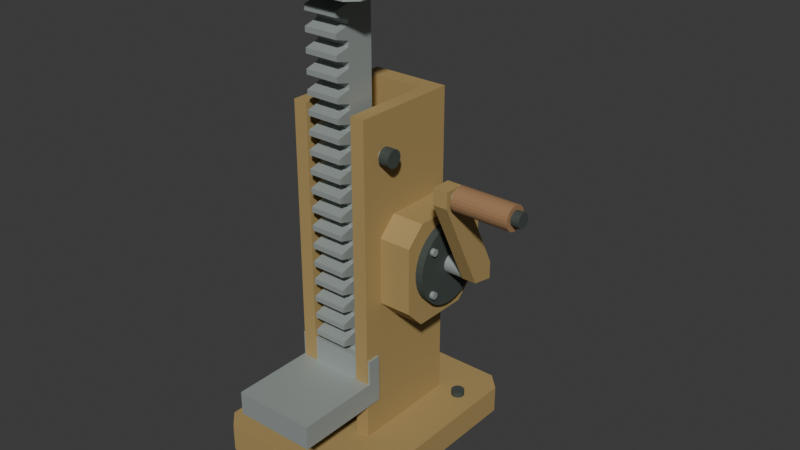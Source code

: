 # Source: source.blend  (saved by Blender 4.3.34; exported with 4.5.12 LTS)
import bpy
from mathutils import Matrix  # noqa: F401  (used for matrix-valued properties, if any)

bpy.ops.wm.read_factory_settings(use_empty=True)
scene = bpy.context.scene
scene.name = 'Scene'

# ---- collections
col_collection = bpy.data.collections.new('Collection'); scene.collection.children.link(col_collection)

# ---- materials (node trees are filled in below, after node groups)
mat_muteddeepochrewholehousing = bpy.data.materials.new('MutedDeepOchreWholeHousing')
mat_muteddeepochrewholehousing.diffuse_color = (0.43, 0.3, 0.115, 1.0)
mat_dullsteelwholeracktoeheadandspindle = bpy.data.materials.new('DullSteelWholeRackToeHeadAndSpindle')
mat_dullsteelwholeracktoeheadandspindle.diffuse_color = (0.43, 0.48, 0.46, 1.0)
mat_darkgearcasecapsandpinends = bpy.data.materials.new('DarkGearcaseCapsAndPinEnds')
mat_darkgearcasecapsandpinends.diffuse_color = (0.055, 0.07, 0.062, 1.0)
mat_quietwarmfullcrankgrip = bpy.data.materials.new('QuietWarmFullCrankGrip')
mat_quietwarmfullcrankgrip.diffuse_color = (0.34, 0.19, 0.09, 1.0)

# ---- material node trees
mat_muteddeepochrewholehousing.use_nodes = True; mat_muteddeepochrewholehousing.node_tree.nodes.clear()
_N = mat_muteddeepochrewholehousing.node_tree.nodes; _L = mat_muteddeepochrewholehousing.node_tree.links
n0 = _N.new('ShaderNodeBsdfPrincipled'); n0.name = 'Principled BSDF'; n0.location = (10, 300)
n0.inputs[0].default_value = (0.43, 0.3, 0.115, 1.0)
n0.inputs[1].default_value = 0.1
n0.inputs[2].default_value = 0.79
n1 = _N.new('ShaderNodeOutputMaterial'); n1.name = 'Material Output'; n1.location = (300, 300)
_L.new(n0.outputs[0], n1.inputs[0])
n1.is_active_output = True
mat_dullsteelwholeracktoeheadandspindle.use_nodes = True; mat_dullsteelwholeracktoeheadandspindle.node_tree.nodes.clear()
_N = mat_dullsteelwholeracktoeheadandspindle.node_tree.nodes; _L = mat_dullsteelwholeracktoeheadandspindle.node_tree.links
n0 = _N.new('ShaderNodeBsdfPrincipled'); n0.name = 'Principled BSDF'; n0.location = (10, 300)
n0.inputs[0].default_value = (0.43, 0.48, 0.46, 1.0)
n0.inputs[1].default_value = 0.43
n0.inputs[2].default_value = 0.58
n1 = _N.new('ShaderNodeOutputMaterial'); n1.name = 'Material Output'; n1.location = (300, 300)
_L.new(n0.outputs[0], n1.inputs[0])
n1.is_active_output = True
mat_darkgearcasecapsandpinends.use_nodes = True; mat_darkgearcasecapsandpinends.node_tree.nodes.clear()
_N = mat_darkgearcasecapsandpinends.node_tree.nodes; _L = mat_darkgearcasecapsandpinends.node_tree.links
n0 = _N.new('ShaderNodeBsdfPrincipled'); n0.name = 'Principled BSDF'; n0.location = (10, 300)
n0.inputs[0].default_value = (0.055, 0.07, 0.062, 1.0)
n0.inputs[1].default_value = 0.12
n0.inputs[2].default_value = 0.86
n1 = _N.new('ShaderNodeOutputMaterial'); n1.name = 'Material Output'; n1.location = (300, 300)
_L.new(n0.outputs[0], n1.inputs[0])
n1.is_active_output = True
mat_quietwarmfullcrankgrip.use_nodes = True; mat_quietwarmfullcrankgrip.node_tree.nodes.clear()
_N = mat_quietwarmfullcrankgrip.node_tree.nodes; _L = mat_quietwarmfullcrankgrip.node_tree.links
n0 = _N.new('ShaderNodeBsdfPrincipled'); n0.name = 'Principled BSDF'; n0.location = (10, 300)
n0.inputs[0].default_value = (0.34, 0.19, 0.09, 1.0)
n0.inputs[2].default_value = 0.88
n1 = _N.new('ShaderNodeOutputMaterial'); n1.name = 'Material Output'; n1.location = (300, 300)
_L.new(n0.outputs[0], n1.inputs[0])
n1.is_active_output = True

# ---- world
world_world = bpy.data.worlds.new('World'); scene.world = world_world
world_world.use_nodes = True; world_world.node_tree.nodes.clear()
_N = world_world.node_tree.nodes; _L = world_world.node_tree.links
n0 = _N.new('ShaderNodeOutputWorld'); n0.name = 'World Output'; n0.location = (300, 300)
n1 = _N.new('ShaderNodeBackground'); n1.name = 'Background'; n1.location = (10, 300)
n1.inputs[0].default_value = (0.05088, 0.05088, 0.05088, 1.0)
_L.new(n1.outputs[0], n0.inputs[0])
n0.is_active_output = True
world_world.color = (0.05088, 0.05088, 0.05088)
world_world.sun_shadow_jitter_overblur = 0.0

# ---- meshes
me_wholeclippedcornergroundsole = bpy.data.meshes.new('WholeClippedCornerGroundSole')
me_wholeclippedcornergroundsole.from_pydata([(-0.2645, -0.183, 0.0), (-0.2345, -0.213, 0.0), (0.0455, -0.213, 0.0), (0.0755, -0.183, 0.0), (0.0755, 0.207, 0.0), (0.0455, 0.237, 0.0), (-0.2345, 0.237, 0.0), (-0.2645, 0.207, 0.0), (-0.2645, -0.183, 0.055), (-0.2345, -0.213, 0.055), (0.0455, -0.213, 0.055), (0.0755, -0.183, 0.055), (0.0755, 0.207, 0.055), (0.0455, 0.237, 0.055), (-0.2345, 0.237, 0.055), (-0.2645, 0.207, 0.055)], [], [(1, 0, 7), (15, 8, 9), (2, 1, 7), (15, 9, 10), (3, 2, 7), (15, 10, 11), (4, 3, 7), (15, 11, 12), (5, 4, 7), (15, 12, 13), (7, 6, 5), (13, 14, 15), (0, 1, 9, 8), (1, 2, 10, 9), (2, 3, 11, 10), (3, 4, 12, 11), (4, 5, 13, 12), (5, 6, 14, 13), (6, 7, 15, 14), (7, 0, 8, 15)])
me_wholeclippedcornergroundsole.materials.append(mat_muteddeepochrewholehousing)
me_wholeclippedcornergroundsole.materials.append(mat_dullsteelwholeracktoeheadandspindle)
me_wholeclippedcornergroundsole.materials.append(mat_darkgearcasecapsandpinends)
me_wholeclippedcornergroundsole.materials.append(mat_quietwarmfullcrankgrip)
me_wholeclippedcornergroundsole.update()
me_wholetallfrontopenguidehousing = bpy.data.meshes.new('WholeTallFrontOpenGuideHousing')
me_wholetallfrontopenguidehousing.from_pydata([(-0.1445, -0.073, 0.045), (-0.1445, 0.107, 0.045), (-0.0445, 0.107, 0.045), (-0.0445, -0.073, 0.045), (-0.0165, -0.073, 0.045), (-0.0165, 0.142, 0.045), (-0.1725, 0.142, 0.045), (-0.1725, -0.073, 0.045), (-0.1445, -0.073, 0.69), (-0.1445, 0.107, 0.69), (-0.0445, 0.107, 0.69), (-0.0445, -0.073, 0.69), (-0.0165, -0.073, 0.69), (-0.0165, 0.142, 0.69), (-0.1725, 0.142, 0.69), (-0.1725, -0.073, 0.69)], [], [(1, 0, 7), (15, 8, 9), (4, 3, 2), (10, 11, 12), (5, 4, 2), (10, 12, 13), (5, 2, 1), (9, 10, 13), (6, 5, 1), (9, 13, 14), (7, 6, 1), (9, 14, 15), (0, 1, 9, 8), (1, 2, 10, 9), (2, 3, 11, 10), (3, 4, 12, 11), (4, 5, 13, 12), (5, 6, 14, 13), (6, 7, 15, 14), (7, 0, 8, 15)])
me_wholetallfrontopenguidehousing.materials.append(mat_muteddeepochrewholehousing)
me_wholetallfrontopenguidehousing.materials.append(mat_dullsteelwholeracktoeheadandspindle)
me_wholetallfrontopenguidehousing.materials.append(mat_darkgearcasecapsandpinends)
me_wholetallfrontopenguidehousing.materials.append(mat_quietwarmfullcrankgrip)
me_wholetallfrontopenguidehousing.update()
me_wholeeighteentoothuprightrack = bpy.data.meshes.new('WholeEighteenToothUprightRack')
me_wholeeighteentoothuprightrack.from_pydata([(-0.1285, -0.001, 0.145), (-0.1285, -0.001, 0.91), (-0.1285, -0.056, 0.91), (-0.1285, -0.056, 0.877), (-0.1285, -0.056, 0.872), (-0.1285, -0.085, 0.864), (-0.1285, -0.085, 0.854), (-0.1285, -0.056, 0.846), (-0.1285, -0.056, 0.841), (-0.1285, -0.056, 0.836), (-0.1285, -0.085, 0.828), (-0.1285, -0.085, 0.818), (-0.1285, -0.056, 0.81), (-0.1285, -0.056, 0.805), (-0.1285, -0.056, 0.8), (-0.1285, -0.085, 0.792), (-0.1285, -0.085, 0.782), (-0.1285, -0.056, 0.774), (-0.1285, -0.056, 0.769), (-0.1285, -0.056, 0.764), (-0.1285, -0.085, 0.756), (-0.1285, -0.085, 0.746), (-0.1285, -0.056, 0.738), (-0.1285, -0.056, 0.733), (-0.1285, -0.056, 0.728), (-0.1285, -0.085, 0.72), (-0.1285, -0.085, 0.71), (-0.1285, -0.056, 0.702), (-0.1285, -0.056, 0.697), (-0.1285, -0.056, 0.692), (-0.1285, -0.085, 0.684), (-0.1285, -0.085, 0.674), (-0.1285, -0.056, 0.666), (-0.1285, -0.056, 0.661), (-0.1285, -0.056, 0.656), (-0.1285, -0.085, 0.648), (-0.1285, -0.085, 0.638), (-0.1285, -0.056, 0.63), (-0.1285, -0.056, 0.625), (-0.1285, -0.056, 0.62), (-0.1285, -0.085, 0.612), (-0.1285, -0.085, 0.602), (-0.1285, -0.056, 0.594), (-0.1285, -0.056, 0.589), (-0.1285, -0.056, 0.584), (-0.1285, -0.085, 0.576), (-0.1285, -0.085, 0.566), (-0.1285, -0.056, 0.558), (-0.1285, -0.056, 0.553), (-0.1285, -0.056, 0.548), (-0.1285, -0.085, 0.54), (-0.1285, -0.085, 0.53), (-0.1285, -0.056, 0.522), (-0.1285, -0.056, 0.517), (-0.1285, -0.056, 0.512), (-0.1285, -0.085, 0.504), (-0.1285, -0.085, 0.494), (-0.1285, -0.056, 0.486), (-0.1285, -0.056, 0.481), (-0.1285, -0.056, 0.476), (-0.1285, -0.085, 0.468), (-0.1285, -0.085, 0.458), (-0.1285, -0.056, 0.45), (-0.1285, -0.056, 0.445), (-0.1285, -0.056, 0.44), (-0.1285, -0.085, 0.432), (-0.1285, -0.085, 0.422), (-0.1285, -0.056, 0.414), (-0.1285, -0.056, 0.409), (-0.1285, -0.056, 0.404), (-0.1285, -0.085, 0.396), (-0.1285, -0.085, 0.386), (-0.1285, -0.056, 0.378), (-0.1285, -0.056, 0.373), (-0.1285, -0.056, 0.368), (-0.1285, -0.085, 0.36), (-0.1285, -0.085, 0.35), (-0.1285, -0.056, 0.342), (-0.1285, -0.056, 0.337), (-0.1285, -0.056, 0.332), (-0.1285, -0.085, 0.324), (-0.1285, -0.085, 0.314), (-0.1285, -0.056, 0.306), (-0.1285, -0.056, 0.301), (-0.1285, -0.056, 0.296), (-0.1285, -0.085, 0.288), (-0.1285, -0.085, 0.278), (-0.1285, -0.056, 0.27), (-0.1285, -0.056, 0.265), (-0.1285, -0.056, 0.26), (-0.1285, -0.085, 0.252), (-0.1285, -0.085, 0.242), (-0.1285, -0.056, 0.234), (-0.1285, -0.056, 0.229), (-0.1285, -0.056, 0.145), (-0.0605, -0.001, 0.145), (-0.0605, -0.001, 0.91), (-0.0605, -0.056, 0.91), (-0.0605, -0.056, 0.877), (-0.0605, -0.056, 0.872), (-0.0605, -0.085, 0.864), (-0.0605, -0.085, 0.854), (-0.0605, -0.056, 0.846), (-0.0605, -0.056, 0.841), (-0.0605, -0.056, 0.836), (-0.0605, -0.085, 0.828), (-0.0605, -0.085, 0.818), (-0.0605, -0.056, 0.81), (-0.0605, -0.056, 0.805), (-0.0605, -0.056, 0.8), (-0.0605, -0.085, 0.792), (-0.0605, -0.085, 0.782), (-0.0605, -0.056, 0.774), (-0.0605, -0.056, 0.769), (-0.0605, -0.056, 0.764), (-0.0605, -0.085, 0.756), (-0.0605, -0.085, 0.746), (-0.0605, -0.056, 0.738), (-0.0605, -0.056, 0.733), (-0.0605, -0.056, 0.728), (-0.0605, -0.085, 0.72), (-0.0605, -0.085, 0.71), (-0.0605, -0.056, 0.702), (-0.0605, -0.056, 0.697), (-0.0605, -0.056, 0.692), (-0.0605, -0.085, 0.684), (-0.0605, -0.085, 0.674), (-0.0605, -0.056, 0.666), (-0.0605, -0.056, 0.661), (-0.0605, -0.056, 0.656), (-0.0605, -0.085, 0.648), (-0.0605, -0.085, 0.638), (-0.0605, -0.056, 0.63), (-0.0605, -0.056, 0.625), (-0.0605, -0.056, 0.62), (-0.0605, -0.085, 0.612), (-0.0605, -0.085, 0.602), (-0.0605, -0.056, 0.594), (-0.0605, -0.056, 0.589), (-0.0605, -0.056, 0.584), (-0.0605, -0.085, 0.576), (-0.0605, -0.085, 0.566), (-0.0605, -0.056, 0.558), (-0.0605, -0.056, 0.553), (-0.0605, -0.056, 0.548), (-0.0605, -0.085, 0.54), (-0.0605, -0.085, 0.53), (-0.0605, -0.056, 0.522), (-0.0605, -0.056, 0.517), (-0.0605, -0.056, 0.512), (-0.0605, -0.085, 0.504), (-0.0605, -0.085, 0.494), (-0.0605, -0.056, 0.486), (-0.0605, -0.056, 0.481), (-0.0605, -0.056, 0.476), (-0.0605, -0.085, 0.468), (-0.0605, -0.085, 0.458), (-0.0605, -0.056, 0.45), (-0.0605, -0.056, 0.445), (-0.0605, -0.056, 0.44), (-0.0605, -0.085, 0.432), (-0.0605, -0.085, 0.422), (-0.0605, -0.056, 0.414), (-0.0605, -0.056, 0.409), (-0.0605, -0.056, 0.404), (-0.0605, -0.085, 0.396), (-0.0605, -0.085, 0.386), (-0.0605, -0.056, 0.378), (-0.0605, -0.056, 0.373), (-0.0605, -0.056, 0.368), (-0.0605, -0.085, 0.36), (-0.0605, -0.085, 0.35), (-0.0605, -0.056, 0.342), (-0.0605, -0.056, 0.337), (-0.0605, -0.056, 0.332), (-0.0605, -0.085, 0.324), (-0.0605, -0.085, 0.314), (-0.0605, -0.056, 0.306), (-0.0605, -0.056, 0.301), (-0.0605, -0.056, 0.296), (-0.0605, -0.085, 0.288), (-0.0605, -0.085, 0.278), (-0.0605, -0.056, 0.27), (-0.0605, -0.056, 0.265), (-0.0605, -0.056, 0.26), (-0.0605, -0.085, 0.252), (-0.0605, -0.085, 0.242), (-0.0605, -0.056, 0.234), (-0.0605, -0.056, 0.229), (-0.0605, -0.056, 0.145)], [], [(1, 0, 94), (189, 95, 96), (3, 2, 1), (96, 97, 98), (4, 3, 1), (96, 98, 99), (6, 5, 4), (99, 100, 101), (7, 6, 4), (99, 101, 102), (7, 4, 1), (96, 99, 102), (8, 7, 1), (96, 102, 103), (9, 8, 1), (96, 103, 104), (11, 10, 9), (104, 105, 106), (12, 11, 9), (104, 106, 107), (12, 9, 1), (96, 104, 107), (13, 12, 1), (96, 107, 108), (14, 13, 1), (96, 108, 109), (16, 15, 14), (109, 110, 111), (17, 16, 14), (109, 111, 112), (17, 14, 1), (96, 109, 112), (18, 17, 1), (96, 112, 113), (19, 18, 1), (96, 113, 114), (21, 20, 19), (114, 115, 116), (22, 21, 19), (114, 116, 117), (22, 19, 1), (96, 114, 117), (23, 22, 1), (96, 117, 118), (24, 23, 1), (96, 118, 119), (26, 25, 24), (119, 120, 121), (27, 26, 24), (119, 121, 122), (27, 24, 1), (96, 119, 122), (28, 27, 1), (96, 122, 123), (29, 28, 1), (96, 123, 124), (31, 30, 29), (124, 125, 126), (32, 31, 29), (124, 126, 127), (32, 29, 1), (96, 124, 127), (33, 32, 1), (96, 127, 128), (34, 33, 1), (96, 128, 129), (36, 35, 34), (129, 130, 131), (37, 36, 34), (129, 131, 132), (37, 34, 1), (96, 129, 132), (38, 37, 1), (96, 132, 133), (39, 38, 1), (96, 133, 134), (41, 40, 39), (134, 135, 136), (42, 41, 39), (134, 136, 137), (42, 39, 1), (96, 134, 137), (43, 42, 1), (96, 137, 138), (44, 43, 1), (96, 138, 139), (46, 45, 44), (139, 140, 141), (47, 46, 44), (139, 141, 142), (47, 44, 1), (96, 139, 142), (48, 47, 1), (96, 142, 143), (49, 48, 1), (96, 143, 144), (51, 50, 49), (144, 145, 146), (52, 51, 49), (144, 146, 147), (52, 49, 1), (96, 144, 147), (53, 52, 1), (96, 147, 148), (54, 53, 1), (96, 148, 149), (56, 55, 54), (149, 150, 151), (57, 56, 54), (149, 151, 152), (57, 54, 1), (96, 149, 152), (58, 57, 1), (96, 152, 153), (59, 58, 1), (96, 153, 154), (61, 60, 59), (154, 155, 156), (62, 61, 59), (154, 156, 157), (62, 59, 1), (96, 154, 157), (63, 62, 1), (96, 157, 158), (64, 63, 1), (96, 158, 159), (66, 65, 64), (159, 160, 161), (67, 66, 64), (159, 161, 162), (67, 64, 1), (96, 159, 162), (68, 67, 1), (96, 162, 163), (69, 68, 1), (96, 163, 164), (71, 70, 69), (164, 165, 166), (72, 71, 69), (164, 166, 167), (72, 69, 1), (96, 164, 167), (73, 72, 1), (96, 167, 168), (74, 73, 1), (96, 168, 169), (76, 75, 74), (169, 170, 171), (77, 76, 74), (169, 171, 172), (77, 74, 1), (96, 169, 172), (78, 77, 1), (96, 172, 173), (79, 78, 1), (96, 173, 174), (81, 80, 79), (174, 175, 176), (82, 81, 79), (174, 176, 177), (82, 79, 1), (96, 174, 177), (83, 82, 1), (96, 177, 178), (84, 83, 1), (96, 178, 179), (86, 85, 84), (179, 180, 181), (87, 86, 84), (179, 181, 182), (87, 84, 1), (96, 179, 182), (88, 87, 1), (96, 182, 183), (89, 88, 1), (96, 183, 184), (91, 90, 89), (184, 185, 186), (92, 91, 89), (184, 186, 187), (92, 89, 1), (96, 184, 187), (93, 92, 1), (96, 187, 188), (94, 93, 1), (96, 188, 189), (0, 1, 96, 95), (1, 2, 97, 96), (2, 3, 98, 97), (3, 4, 99, 98), (4, 5, 100, 99), (5, 6, 101, 100), (6, 7, 102, 101), (7, 8, 103, 102), (8, 9, 104, 103), (9, 10, 105, 104), (10, 11, 106, 105), (11, 12, 107, 106), (12, 13, 108, 107), (13, 14, 109, 108), (14, 15, 110, 109), (15, 16, 111, 110), (16, 17, 112, 111), (17, 18, 113, 112), (18, 19, 114, 113), (19, 20, 115, 114), (20, 21, 116, 115), (21, 22, 117, 116), (22, 23, 118, 117), (23, 24, 119, 118), (24, 25, 120, 119), (25, 26, 121, 120), (26, 27, 122, 121), (27, 28, 123, 122), (28, 29, 124, 123), (29, 30, 125, 124), (30, 31, 126, 125), (31, 32, 127, 126), (32, 33, 128, 127), (33, 34, 129, 128), (34, 35, 130, 129), (35, 36, 131, 130), (36, 37, 132, 131), (37, 38, 133, 132), (38, 39, 134, 133), (39, 40, 135, 134), (40, 41, 136, 135), (41, 42, 137, 136), (42, 43, 138, 137), (43, 44, 139, 138), (44, 45, 140, 139), (45, 46, 141, 140), (46, 47, 142, 141), (47, 48, 143, 142), (48, 49, 144, 143), (49, 50, 145, 144), (50, 51, 146, 145), (51, 52, 147, 146), (52, 53, 148, 147), (53, 54, 149, 148), (54, 55, 150, 149), (55, 56, 151, 150), (56, 57, 152, 151), (57, 58, 153, 152), (58, 59, 154, 153), (59, 60, 155, 154), (60, 61, 156, 155), (61, 62, 157, 156), (62, 63, 158, 157), (63, 64, 159, 158), (64, 65, 160, 159), (65, 66, 161, 160), (66, 67, 162, 161), (67, 68, 163, 162), (68, 69, 164, 163), (69, 70, 165, 164), (70, 71, 166, 165), (71, 72, 167, 166), (72, 73, 168, 167), (73, 74, 169, 168), (74, 75, 170, 169), (75, 76, 171, 170), (76, 77, 172, 171), (77, 78, 173, 172), (78, 79, 174, 173), (79, 80, 175, 174), (80, 81, 176, 175), (81, 82, 177, 176), (82, 83, 178, 177), (83, 84, 179, 178), (84, 85, 180, 179), (85, 86, 181, 180), (86, 87, 182, 181), (87, 88, 183, 182), (88, 89, 184, 183), (89, 90, 185, 184), (90, 91, 186, 185), (91, 92, 187, 186), (92, 93, 188, 187), (93, 94, 189, 188), (94, 0, 95, 189)])
me_wholeeighteentoothuprightrack.polygons.foreach_set('material_index', [1, 1, 1, 1, 1, 1, 1, 1, 1, 1, 1, 1, 1, 1, 1, 1, 1, 1, 1, 1, 1, 1, 1, 1, 1, 1, 1, 1, 1, 1, 1, 1, 1, 1, 1, 1, 1, 1, 1, 1, 1, 1, 1, 1, 1, 1, 1, 1, 1, 1, 1, 1, 1, 1, 1, 1, 1, 1, 1, 1, 1, 1, 1, 1, 1, 1, 1, 1, 1, 1, 1, 1, 1, 1, 1, 1, 1, 1, 1, 1, 1, 1, 1, 1, 1, 1, 1, 1, 1, 1, 1, 1, 1, 1, 1, 1, 1, 1, 1, 1, 1, 1, 1, 1, 1, 1, 1, 1, 1, 1, 1, 1, 1, 1, 1, 1, 1, 1, 1, 1, 1, 1, 1, 1, 1, 1, 1, 1, 1, 1, 1, 1, 1, 1, 1, 1, 1, 1, 1, 1, 1, 1, 1, 1, 1, 1, 1, 1, 1, 1, 1, 1, 1, 1, 1, 1, 1, 1, 1, 1, 1, 1, 1, 1, 1, 1, 1, 1, 1, 1, 1, 1, 1, 1, 1, 1, 1, 1, 1, 1, 1, 1, 1, 1, 1, 1, 1, 1, 1, 1, 1, 1, 1, 1, 1, 1, 1, 1, 1, 1, 1, 1, 1, 1, 1, 1, 1, 1, 1, 1, 1, 1, 1, 1, 1, 1, 1, 1, 1, 1, 1, 1, 1, 1, 1, 1, 1, 1, 1, 1, 1, 1, 1, 1, 1, 1, 1, 1, 1, 1, 1, 1, 1, 1, 1, 1, 1, 1, 1, 1, 1, 1, 1, 1, 1, 1, 1, 1, 1, 1, 1, 1, 1, 1, 1, 1, 1, 1, 1, 1, 1, 1, 1, 1, 1, 1, 1, 1, 1, 1, 1])
me_wholeeighteentoothuprightrack.materials.append(mat_muteddeepochrewholehousing)
me_wholeeighteentoothuprightrack.materials.append(mat_dullsteelwholeracktoeheadandspindle)
me_wholeeighteentoothuprightrack.materials.append(mat_darkgearcasecapsandpinends)
me_wholeeighteentoothuprightrack.materials.append(mat_quietwarmfullcrankgrip)
me_wholeeighteentoothuprightrack.update()
me_wholelowtoeandcontinuousrisingheel = bpy.data.meshes.new('WholeLowToeAndContinuousRisingHeel')
me_wholelowtoeandcontinuousrisingheel.from_pydata([(-0.1765, -0.237, 0.126), (-0.1765, -0.045, 0.126), (-0.1765, -0.045, 0.222), (-0.1765, -0.071, 0.222), (-0.1765, -0.071, 0.173), (-0.1765, -0.237, 0.173), (-0.0125, -0.237, 0.126), (-0.0125, -0.045, 0.126), (-0.0125, -0.045, 0.222), (-0.0125, -0.071, 0.222), (-0.0125, -0.071, 0.173), (-0.0125, -0.237, 0.173)], [], [(1, 0, 5), (11, 6, 7), (3, 2, 1), (7, 8, 9), (4, 3, 1), (7, 9, 10), (5, 4, 1), (7, 10, 11), (0, 1, 7, 6), (1, 2, 8, 7), (2, 3, 9, 8), (3, 4, 10, 9), (4, 5, 11, 10), (5, 0, 6, 11)])
me_wholelowtoeandcontinuousrisingheel.polygons.foreach_set('material_index', [1, 1, 1, 1, 1, 1, 1, 1, 1, 1, 1, 1, 1, 1])
me_wholelowtoeandcontinuousrisingheel.materials.append(mat_muteddeepochrewholehousing)
me_wholelowtoeandcontinuousrisingheel.materials.append(mat_dullsteelwholeracktoeheadandspindle)
me_wholelowtoeandcontinuousrisingheel.materials.append(mat_darkgearcasecapsandpinends)
me_wholelowtoeandcontinuousrisingheel.materials.append(mat_quietwarmfullcrankgrip)
me_wholelowtoeandcontinuousrisingheel.update()
me_wholebroadupperrackhead = bpy.data.meshes.new('WholeBroadUpperRackHead')
me_wholebroadupperrackhead.from_pydata([(-0.1945, -0.098, 0.895), (-0.1745, -0.118, 0.895), (-0.0145, -0.118, 0.895), (0.0055, -0.098, 0.895), (0.0055, 0.073, 0.895), (-0.0145, 0.093, 0.895), (-0.1745, 0.093, 0.895), (-0.1945, 0.073, 0.895), (-0.1945, -0.098, 0.94), (-0.1745, -0.118, 0.94), (-0.0145, -0.118, 0.94), (0.0055, -0.098, 0.94), (0.0055, 0.073, 0.94), (-0.0145, 0.093, 0.94), (-0.1745, 0.093, 0.94), (-0.1945, 0.073, 0.94)], [], [(1, 0, 7), (15, 8, 9), (2, 1, 7), (15, 9, 10), (3, 2, 7), (15, 10, 11), (4, 3, 7), (15, 11, 12), (5, 4, 7), (15, 12, 13), (7, 6, 5), (13, 14, 15), (0, 1, 9, 8), (1, 2, 10, 9), (2, 3, 11, 10), (3, 4, 12, 11), (4, 5, 13, 12), (5, 6, 14, 13), (6, 7, 15, 14), (7, 0, 8, 15)])
me_wholebroadupperrackhead.polygons.foreach_set('material_index', [1, 1, 1, 1, 1, 1, 1, 1, 1, 1, 1, 1, 1, 1, 1, 1, 1, 1, 1, 1])
me_wholebroadupperrackhead.materials.append(mat_muteddeepochrewholehousing)
me_wholebroadupperrackhead.materials.append(mat_dullsteelwholeracktoeheadandspindle)
me_wholebroadupperrackhead.materials.append(mat_darkgearcasecapsandpinends)
me_wholebroadupperrackhead.materials.append(mat_quietwarmfullcrankgrip)
me_wholebroadupperrackhead.update()
me_wholecompleteheadtoppad = bpy.data.meshes.new('WholeCompleteHeadTopPad')
me_wholecompleteheadtoppad.from_pydata([(-0.1745, -0.098, 0.935), (-0.0145, -0.098, 0.935), (-0.1745, 0.073, 0.935), (-0.0145, 0.073, 0.935), (-0.1745, -0.098, 0.954), (-0.0145, -0.098, 0.954), (-0.1745, 0.073, 0.954), (-0.0145, 0.073, 0.954)], [], [(0, 2, 3, 1), (4, 5, 7, 6), (0, 1, 5, 4), (2, 6, 7, 3), (0, 4, 6, 2), (1, 3, 7, 5)])
me_wholecompleteheadtoppad.polygons.foreach_set('material_index', [2, 2, 2, 2, 2, 2])
me_wholecompleteheadtoppad.materials.append(mat_muteddeepochrewholehousing)
me_wholecompleteheadtoppad.materials.append(mat_dullsteelwholeracktoeheadandspindle)
me_wholecompleteheadtoppad.materials.append(mat_darkgearcasecapsandpinends)
me_wholecompleteheadtoppad.materials.append(mat_quietwarmfullcrankgrip)
me_wholecompleteheadtoppad.update()
me_wholefixedrackretainingpin = bpy.data.meshes.new('WholeFixedRackRetainingPin')
me_wholefixedrackretainingpin.from_pydata([(-0.1875, -0.02659, 0.6051), (-0.1875, -0.02391, 0.606), (-0.1875, -0.02164, 0.6076), (-0.1875, -0.01998, 0.6099), (-0.1875, -0.01911, 0.6126), (-0.1875, -0.01911, 0.6154), (-0.1875, -0.01998, 0.6181), (-0.1875, -0.02164, 0.6204), (-0.1875, -0.02391, 0.622), (-0.1875, -0.02659, 0.6229), (-0.1875, -0.02941, 0.6229), (-0.1875, -0.03209, 0.622), (-0.1875, -0.03436, 0.6204), (-0.1875, -0.03602, 0.6181), (-0.1875, -0.03689, 0.6154), (-0.1875, -0.03689, 0.6126), (-0.1875, -0.03602, 0.6099), (-0.1875, -0.03436, 0.6076), (-0.1875, -0.03209, 0.606), (-0.1875, -0.02941, 0.6051), (-0.0015, -0.02659, 0.6051), (-0.0015, -0.02391, 0.606), (-0.0015, -0.02164, 0.6076), (-0.0015, -0.01998, 0.6099), (-0.0015, -0.01911, 0.6126), (-0.0015, -0.01911, 0.6154), (-0.0015, -0.01998, 0.6181), (-0.0015, -0.02164, 0.6204), (-0.0015, -0.02391, 0.622), (-0.0015, -0.02659, 0.6229), (-0.0015, -0.02941, 0.6229), (-0.0015, -0.03209, 0.622), (-0.0015, -0.03436, 0.6204), (-0.0015, -0.03602, 0.6181), (-0.0015, -0.03689, 0.6154), (-0.0015, -0.03689, 0.6126), (-0.0015, -0.03602, 0.6099), (-0.0015, -0.03436, 0.6076), (-0.0015, -0.03209, 0.606), (-0.0015, -0.02941, 0.6051)], [], [(19, 18, 17, 16, 15, 14, 13, 12, 11, 10, 9, 8, 7, 6, 5, 4, 3, 2, 1, 0), (20, 21, 22, 23, 24, 25, 26, 27, 28, 29, 30, 31, 32, 33, 34, 35, 36, 37, 38, 39), (0, 1, 21, 20), (1, 2, 22, 21), (2, 3, 23, 22), (3, 4, 24, 23), (4, 5, 25, 24), (5, 6, 26, 25), (6, 7, 27, 26), (7, 8, 28, 27), (8, 9, 29, 28), (9, 10, 30, 29), (10, 11, 31, 30), (11, 12, 32, 31), (12, 13, 33, 32), (13, 14, 34, 33), (14, 15, 35, 34), (15, 16, 36, 35), (16, 17, 37, 36), (17, 18, 38, 37), (18, 19, 39, 38), (19, 0, 20, 39)])
me_wholefixedrackretainingpin.polygons.foreach_set('material_index', [1, 1, 1, 1, 1, 1, 1, 1, 1, 1, 1, 1, 1, 1, 1, 1, 1, 1, 1, 1, 1, 1])
me_wholefixedrackretainingpin.materials.append(mat_muteddeepochrewholehousing)
me_wholefixedrackretainingpin.materials.append(mat_dullsteelwholeracktoeheadandspindle)
me_wholefixedrackretainingpin.materials.append(mat_darkgearcasecapsandpinends)
me_wholefixedrackretainingpin.materials.append(mat_quietwarmfullcrankgrip)
me_wholefixedrackretainingpin.update()
me_wholeretainerendcap_1 = bpy.data.meshes.new('WholeRetainerEndCap-1')
me_wholeretainerendcap_1.from_pydata([(-0.1995, -0.02468, 0.5973), (-0.1995, -0.01856, 0.5999), (-0.1995, -0.01387, 0.6046), (-0.1995, -0.01133, 0.6107), (-0.1995, -0.01133, 0.6173), (-0.1995, -0.01387, 0.6234), (-0.1995, -0.01856, 0.6281), (-0.1995, -0.02468, 0.6307), (-0.1995, -0.03132, 0.6307), (-0.1995, -0.03744, 0.6281), (-0.1995, -0.04213, 0.6234), (-0.1995, -0.04467, 0.6173), (-0.1995, -0.04467, 0.6107), (-0.1995, -0.04213, 0.6046), (-0.1995, -0.03744, 0.5999), (-0.1995, -0.03132, 0.5973), (-0.1795, -0.02468, 0.5973), (-0.1795, -0.01856, 0.5999), (-0.1795, -0.01387, 0.6046), (-0.1795, -0.01133, 0.6107), (-0.1795, -0.01133, 0.6173), (-0.1795, -0.01387, 0.6234), (-0.1795, -0.01856, 0.6281), (-0.1795, -0.02468, 0.6307), (-0.1795, -0.03132, 0.6307), (-0.1795, -0.03744, 0.6281), (-0.1795, -0.04213, 0.6234), (-0.1795, -0.04467, 0.6173), (-0.1795, -0.04467, 0.6107), (-0.1795, -0.04213, 0.6046), (-0.1795, -0.03744, 0.5999), (-0.1795, -0.03132, 0.5973)], [], [(15, 14, 13, 12, 11, 10, 9, 8, 7, 6, 5, 4, 3, 2, 1, 0), (16, 17, 18, 19, 20, 21, 22, 23, 24, 25, 26, 27, 28, 29, 30, 31), (0, 1, 17, 16), (1, 2, 18, 17), (2, 3, 19, 18), (3, 4, 20, 19), (4, 5, 21, 20), (5, 6, 22, 21), (6, 7, 23, 22), (7, 8, 24, 23), (8, 9, 25, 24), (9, 10, 26, 25), (10, 11, 27, 26), (11, 12, 28, 27), (12, 13, 29, 28), (13, 14, 30, 29), (14, 15, 31, 30), (15, 0, 16, 31)])
me_wholeretainerendcap_1.polygons.foreach_set('material_index', [2, 2, 2, 2, 2, 2, 2, 2, 2, 2, 2, 2, 2, 2, 2, 2, 2, 2])
me_wholeretainerendcap_1.materials.append(mat_muteddeepochrewholehousing)
me_wholeretainerendcap_1.materials.append(mat_dullsteelwholeracktoeheadandspindle)
me_wholeretainerendcap_1.materials.append(mat_darkgearcasecapsandpinends)
me_wholeretainerendcap_1.materials.append(mat_quietwarmfullcrankgrip)
me_wholeretainerendcap_1.update()
me_wholeretainerendcap1 = bpy.data.meshes.new('WholeRetainerEndCap1')
me_wholeretainerendcap1.from_pydata([(-0.0095, -0.02468, 0.5973), (-0.0095, -0.01856, 0.5999), (-0.0095, -0.01387, 0.6046), (-0.0095, -0.01133, 0.6107), (-0.0095, -0.01133, 0.6173), (-0.0095, -0.01387, 0.6234), (-0.0095, -0.01856, 0.6281), (-0.0095, -0.02468, 0.6307), (-0.0095, -0.03132, 0.6307), (-0.0095, -0.03744, 0.6281), (-0.0095, -0.04213, 0.6234), (-0.0095, -0.04467, 0.6173), (-0.0095, -0.04467, 0.6107), (-0.0095, -0.04213, 0.6046), (-0.0095, -0.03744, 0.5999), (-0.0095, -0.03132, 0.5973), (0.0105, -0.02468, 0.5973), (0.0105, -0.01856, 0.5999), (0.0105, -0.01387, 0.6046), (0.0105, -0.01133, 0.6107), (0.0105, -0.01133, 0.6173), (0.0105, -0.01387, 0.6234), (0.0105, -0.01856, 0.6281), (0.0105, -0.02468, 0.6307), (0.0105, -0.03132, 0.6307), (0.0105, -0.03744, 0.6281), (0.0105, -0.04213, 0.6234), (0.0105, -0.04467, 0.6173), (0.0105, -0.04467, 0.6107), (0.0105, -0.04213, 0.6046), (0.0105, -0.03744, 0.5999), (0.0105, -0.03132, 0.5973)], [], [(15, 14, 13, 12, 11, 10, 9, 8, 7, 6, 5, 4, 3, 2, 1, 0), (16, 17, 18, 19, 20, 21, 22, 23, 24, 25, 26, 27, 28, 29, 30, 31), (0, 1, 17, 16), (1, 2, 18, 17), (2, 3, 19, 18), (3, 4, 20, 19), (4, 5, 21, 20), (5, 6, 22, 21), (6, 7, 23, 22), (7, 8, 24, 23), (8, 9, 25, 24), (9, 10, 26, 25), (10, 11, 27, 26), (11, 12, 28, 27), (12, 13, 29, 28), (13, 14, 30, 29), (14, 15, 31, 30), (15, 0, 16, 31)])
me_wholeretainerendcap1.polygons.foreach_set('material_index', [2, 2, 2, 2, 2, 2, 2, 2, 2, 2, 2, 2, 2, 2, 2, 2, 2, 2])
me_wholeretainerendcap1.materials.append(mat_muteddeepochrewholehousing)
me_wholeretainerendcap1.materials.append(mat_dullsteelwholeracktoeheadandspindle)
me_wholeretainerendcap1.materials.append(mat_darkgearcasecapsandpinends)
me_wholeretainerendcap1.materials.append(mat_quietwarmfullcrankgrip)
me_wholeretainerendcap1.update()
me_wholecompactsidegearbox = bpy.data.meshes.new('WholeCompactSideGearbox')
me_wholecompactsidegearbox.from_pydata([(-0.0305, -0.033, 0.328), (-0.0305, 0.002, 0.292), (-0.0305, 0.112, 0.292), (-0.0305, 0.167, 0.343), (-0.0305, 0.167, 0.457), (-0.0305, 0.12, 0.493), (-0.0305, 0.003, 0.493), (-0.0305, -0.033, 0.458), (0.0475, -0.033, 0.328), (0.0475, 0.002, 0.292), (0.0475, 0.112, 0.292), (0.0475, 0.167, 0.343), (0.0475, 0.167, 0.457), (0.0475, 0.12, 0.493), (0.0475, 0.003, 0.493), (0.0475, -0.033, 0.458)], [], [(1, 0, 7), (15, 8, 9), (2, 1, 7), (15, 9, 10), (3, 2, 7), (15, 10, 11), (4, 3, 7), (15, 11, 12), (5, 4, 7), (15, 12, 13), (7, 6, 5), (13, 14, 15), (0, 1, 9, 8), (1, 2, 10, 9), (2, 3, 11, 10), (3, 4, 12, 11), (4, 5, 13, 12), (5, 6, 14, 13), (6, 7, 15, 14), (7, 0, 8, 15)])
me_wholecompactsidegearbox.materials.append(mat_muteddeepochrewholehousing)
me_wholecompactsidegearbox.materials.append(mat_dullsteelwholeracktoeheadandspindle)
me_wholecompactsidegearbox.materials.append(mat_darkgearcasecapsandpinends)
me_wholecompactsidegearbox.materials.append(mat_quietwarmfullcrankgrip)
me_wholecompactsidegearbox.update()
me_wholefulloutergearcasecover = bpy.data.meshes.new('WholeFullOuterGearcaseCover')
me_wholefulloutergearcasecover.from_pydata([(0.0405, 0.07284, 0.3174), (0.0405, 0.08822, 0.3204), (0.0405, 0.1027, 0.3264), (0.0405, 0.1158, 0.3352), (0.0405, 0.1268, 0.3462), (0.0405, 0.1356, 0.3593), (0.0405, 0.1416, 0.3738), (0.0405, 0.1446, 0.3892), (0.0405, 0.1446, 0.4048), (0.0405, 0.1416, 0.4202), (0.0405, 0.1356, 0.4347), (0.0405, 0.1268, 0.4478), (0.0405, 0.1158, 0.4588), (0.0405, 0.1027, 0.4676), (0.0405, 0.08822, 0.4736), (0.0405, 0.07284, 0.4766), (0.0405, 0.05716, 0.4766), (0.0405, 0.04178, 0.4736), (0.0405, 0.02729, 0.4676), (0.0405, 0.01425, 0.4588), (0.0405, 0.003159, 0.4478), (0.0405, -0.005554, 0.4347), (0.0405, -0.01156, 0.4202), (0.0405, -0.01461, 0.4048), (0.0405, -0.01461, 0.3892), (0.0405, -0.01156, 0.3738), (0.0405, -0.005554, 0.3593), (0.0405, 0.003159, 0.3462), (0.0405, 0.01425, 0.3352), (0.0405, 0.02729, 0.3264), (0.0405, 0.04178, 0.3204), (0.0405, 0.05716, 0.3174), (0.0625, 0.07284, 0.3174), (0.0625, 0.08822, 0.3204), (0.0625, 0.1027, 0.3264), (0.0625, 0.1158, 0.3352), (0.0625, 0.1268, 0.3462), (0.0625, 0.1356, 0.3593), (0.0625, 0.1416, 0.3738), (0.0625, 0.1446, 0.3892), (0.0625, 0.1446, 0.4048), (0.0625, 0.1416, 0.4202), (0.0625, 0.1356, 0.4347), (0.0625, 0.1268, 0.4478), (0.0625, 0.1158, 0.4588), (0.0625, 0.1027, 0.4676), (0.0625, 0.08822, 0.4736), (0.0625, 0.07284, 0.4766), (0.0625, 0.05716, 0.4766), (0.0625, 0.04178, 0.4736), (0.0625, 0.02729, 0.4676), (0.0625, 0.01425, 0.4588), (0.0625, 0.003159, 0.4478), (0.0625, -0.005554, 0.4347), (0.0625, -0.01156, 0.4202), (0.0625, -0.01461, 0.4048), (0.0625, -0.01461, 0.3892), (0.0625, -0.01156, 0.3738), (0.0625, -0.005554, 0.3593), (0.0625, 0.003159, 0.3462), (0.0625, 0.01425, 0.3352), (0.0625, 0.02729, 0.3264), (0.0625, 0.04178, 0.3204), (0.0625, 0.05716, 0.3174)], [], [(31, 30, 29, 28, 27, 26, 25, 24, 23, 22, 21, 20, 19, 18, 17, 16, 15, 14, 13, 12, 11, 10, 9, 8, 7, 6, 5, 4, 3, 2, 1, 0), (32, 33, 34, 35, 36, 37, 38, 39, 40, 41, 42, 43, 44, 45, 46, 47, 48, 49, 50, 51, 52, 53, 54, 55, 56, 57, 58, 59, 60, 61, 62, 63), (0, 1, 33, 32), (1, 2, 34, 33), (2, 3, 35, 34), (3, 4, 36, 35), (4, 5, 37, 36), (5, 6, 38, 37), (6, 7, 39, 38), (7, 8, 40, 39), (8, 9, 41, 40), (9, 10, 42, 41), (10, 11, 43, 42), (11, 12, 44, 43), (12, 13, 45, 44), (13, 14, 46, 45), (14, 15, 47, 46), (15, 16, 48, 47), (16, 17, 49, 48), (17, 18, 50, 49), (18, 19, 51, 50), (19, 20, 52, 51), (20, 21, 53, 52), (21, 22, 54, 53), (22, 23, 55, 54), (23, 24, 56, 55), (24, 25, 57, 56), (25, 26, 58, 57), (26, 27, 59, 58), (27, 28, 60, 59), (28, 29, 61, 60), (29, 30, 62, 61), (30, 31, 63, 62), (31, 0, 32, 63)])
me_wholefulloutergearcasecover.polygons.foreach_set('material_index', [2, 2, 2, 2, 2, 2, 2, 2, 2, 2, 2, 2, 2, 2, 2, 2, 2, 2, 2, 2, 2, 2, 2, 2, 2, 2, 2, 2, 2, 2, 2, 2, 2, 2])
me_wholefulloutergearcasecover.materials.append(mat_muteddeepochrewholehousing)
me_wholefulloutergearcasecover.materials.append(mat_dullsteelwholeracktoeheadandspindle)
me_wholefulloutergearcasecover.materials.append(mat_darkgearcasecapsandpinends)
me_wholefulloutergearcasecover.materials.append(mat_quietwarmfullcrankgrip)
me_wholefulloutergearcasecover.update()
me_wholeshortsupportedcrankspindle = bpy.data.meshes.new('WholeShortSupportedCrankSpindle')
me_wholeshortsupportedcrankspindle.from_pydata([(0.0505, 0.06735, 0.3792), (0.0505, 0.07189, 0.3804), (0.0505, 0.07596, 0.3827), (0.0505, 0.07928, 0.386), (0.0505, 0.08163, 0.3901), (0.0505, 0.08285, 0.3947), (0.0505, 0.08285, 0.3993), (0.0505, 0.08163, 0.4039), (0.0505, 0.07928, 0.408), (0.0505, 0.07596, 0.4113), (0.0505, 0.07189, 0.4136), (0.0505, 0.06735, 0.4148), (0.0505, 0.06265, 0.4148), (0.0505, 0.05811, 0.4136), (0.0505, 0.05404, 0.4113), (0.0505, 0.05072, 0.408), (0.0505, 0.04837, 0.4039), (0.0505, 0.04715, 0.3993), (0.0505, 0.04715, 0.3947), (0.0505, 0.04837, 0.3901), (0.0505, 0.05072, 0.386), (0.0505, 0.05404, 0.3827), (0.0505, 0.05811, 0.3804), (0.0505, 0.06265, 0.3792), (0.1215, 0.06735, 0.3792), (0.1215, 0.07189, 0.3804), (0.1215, 0.07596, 0.3827), (0.1215, 0.07928, 0.386), (0.1215, 0.08163, 0.3901), (0.1215, 0.08285, 0.3947), (0.1215, 0.08285, 0.3993), (0.1215, 0.08163, 0.4039), (0.1215, 0.07928, 0.408), (0.1215, 0.07596, 0.4113), (0.1215, 0.07189, 0.4136), (0.1215, 0.06735, 0.4148), (0.1215, 0.06265, 0.4148), (0.1215, 0.05811, 0.4136), (0.1215, 0.05404, 0.4113), (0.1215, 0.05072, 0.408), (0.1215, 0.04837, 0.4039), (0.1215, 0.04715, 0.3993), (0.1215, 0.04715, 0.3947), (0.1215, 0.04837, 0.3901), (0.1215, 0.05072, 0.386), (0.1215, 0.05404, 0.3827), (0.1215, 0.05811, 0.3804), (0.1215, 0.06265, 0.3792)], [], [(23, 22, 21, 20, 19, 18, 17, 16, 15, 14, 13, 12, 11, 10, 9, 8, 7, 6, 5, 4, 3, 2, 1, 0), (24, 25, 26, 27, 28, 29, 30, 31, 32, 33, 34, 35, 36, 37, 38, 39, 40, 41, 42, 43, 44, 45, 46, 47), (0, 1, 25, 24), (1, 2, 26, 25), (2, 3, 27, 26), (3, 4, 28, 27), (4, 5, 29, 28), (5, 6, 30, 29), (6, 7, 31, 30), (7, 8, 32, 31), (8, 9, 33, 32), (9, 10, 34, 33), (10, 11, 35, 34), (11, 12, 36, 35), (12, 13, 37, 36), (13, 14, 38, 37), (14, 15, 39, 38), (15, 16, 40, 39), (16, 17, 41, 40), (17, 18, 42, 41), (18, 19, 43, 42), (19, 20, 44, 43), (20, 21, 45, 44), (21, 22, 46, 45), (22, 23, 47, 46), (23, 0, 24, 47)])
me_wholeshortsupportedcrankspindle.polygons.foreach_set('material_index', [1, 1, 1, 1, 1, 1, 1, 1, 1, 1, 1, 1, 1, 1, 1, 1, 1, 1, 1, 1, 1, 1, 1, 1, 1, 1])
me_wholeshortsupportedcrankspindle.materials.append(mat_muteddeepochrewholehousing)
me_wholeshortsupportedcrankspindle.materials.append(mat_dullsteelwholeracktoeheadandspindle)
me_wholeshortsupportedcrankspindle.materials.append(mat_darkgearcasecapsandpinends)
me_wholeshortsupportedcrankspindle.materials.append(mat_quietwarmfullcrankgrip)
me_wholeshortsupportedcrankspindle.update()
me_wholecontinuousoffsetcrank = bpy.data.meshes.new('WholeContinuousOffsetCrank')
me_wholecontinuousoffsetcrank.from_pydata([(0.1035, 0.089, 0.38), (0.1035, 0.089, 0.413), (0.1035, -0.002, 0.594), (0.1035, -0.04, 0.594), (0.1035, -0.04, 0.563), (0.1035, 0.046, 0.388), (0.1315, 0.089, 0.38), (0.1315, 0.089, 0.413), (0.1315, -0.002, 0.594), (0.1315, -0.04, 0.594), (0.1315, -0.04, 0.563), (0.1315, 0.046, 0.388)], [], [(1, 0, 5), (11, 6, 7), (2, 1, 5), (11, 7, 8), (3, 2, 5), (11, 8, 9), (5, 4, 3), (9, 10, 11), (0, 1, 7, 6), (1, 2, 8, 7), (2, 3, 9, 8), (3, 4, 10, 9), (4, 5, 11, 10), (5, 0, 6, 11)])
me_wholecontinuousoffsetcrank.materials.append(mat_muteddeepochrewholehousing)
me_wholecontinuousoffsetcrank.materials.append(mat_dullsteelwholeracktoeheadandspindle)
me_wholecontinuousoffsetcrank.materials.append(mat_darkgearcasecapsandpinends)
me_wholecontinuousoffsetcrank.materials.append(mat_quietwarmfullcrankgrip)
me_wholecontinuousoffsetcrank.update()
me_wholecrankgripaxle = bpy.data.meshes.new('WholeCrankGripAxle')
me_wholecrankgripaxle.from_pydata([(0.1215, -0.01744, 0.5681), (0.1215, -0.01446, 0.5691), (0.1215, -0.01193, 0.5709), (0.1215, -0.01009, 0.5735), (0.1215, -0.009123, 0.5764), (0.1215, -0.009123, 0.5796), (0.1215, -0.01009, 0.5825), (0.1215, -0.01193, 0.5851), (0.1215, -0.01446, 0.5869), (0.1215, -0.01744, 0.5879), (0.1215, -0.02056, 0.5879), (0.1215, -0.02354, 0.5869), (0.1215, -0.02607, 0.5851), (0.1215, -0.02791, 0.5825), (0.1215, -0.02888, 0.5796), (0.1215, -0.02888, 0.5764), (0.1215, -0.02791, 0.5735), (0.1215, -0.02607, 0.5709), (0.1215, -0.02354, 0.5691), (0.1215, -0.02056, 0.5681), (0.2585, -0.01744, 0.5681), (0.2585, -0.01446, 0.5691), (0.2585, -0.01193, 0.5709), (0.2585, -0.01009, 0.5735), (0.2585, -0.009123, 0.5764), (0.2585, -0.009123, 0.5796), (0.2585, -0.01009, 0.5825), (0.2585, -0.01193, 0.5851), (0.2585, -0.01446, 0.5869), (0.2585, -0.01744, 0.5879), (0.2585, -0.02056, 0.5879), (0.2585, -0.02354, 0.5869), (0.2585, -0.02607, 0.5851), (0.2585, -0.02791, 0.5825), (0.2585, -0.02888, 0.5796), (0.2585, -0.02888, 0.5764), (0.2585, -0.02791, 0.5735), (0.2585, -0.02607, 0.5709), (0.2585, -0.02354, 0.5691), (0.2585, -0.02056, 0.5681)], [], [(19, 18, 17, 16, 15, 14, 13, 12, 11, 10, 9, 8, 7, 6, 5, 4, 3, 2, 1, 0), (20, 21, 22, 23, 24, 25, 26, 27, 28, 29, 30, 31, 32, 33, 34, 35, 36, 37, 38, 39), (0, 1, 21, 20), (1, 2, 22, 21), (2, 3, 23, 22), (3, 4, 24, 23), (4, 5, 25, 24), (5, 6, 26, 25), (6, 7, 27, 26), (7, 8, 28, 27), (8, 9, 29, 28), (9, 10, 30, 29), (10, 11, 31, 30), (11, 12, 32, 31), (12, 13, 33, 32), (13, 14, 34, 33), (14, 15, 35, 34), (15, 16, 36, 35), (16, 17, 37, 36), (17, 18, 38, 37), (18, 19, 39, 38), (19, 0, 20, 39)])
me_wholecrankgripaxle.polygons.foreach_set('material_index', [1, 1, 1, 1, 1, 1, 1, 1, 1, 1, 1, 1, 1, 1, 1, 1, 1, 1, 1, 1, 1, 1])
me_wholecrankgripaxle.materials.append(mat_muteddeepochrewholehousing)
me_wholecrankgripaxle.materials.append(mat_dullsteelwholeracktoeheadandspindle)
me_wholecrankgripaxle.materials.append(mat_darkgearcasecapsandpinends)
me_wholecrankgripaxle.materials.append(mat_quietwarmfullcrankgrip)
me_wholecrankgripaxle.update()
me_wholefullcrankhandgrip = bpy.data.meshes.new('WholeFullCrankHandGrip')
me_wholefullcrankhandgrip.from_pydata([(0.1405, -0.016, 0.5552), (0.1405, -0.0102, 0.5568), (0.1405, -0.004998, 0.5598), (0.1405, -0.0007529, 0.564), (0.1405, 0.002249, 0.5692), (0.1405, 0.003803, 0.575), (0.1405, 0.003803, 0.581), (0.1405, 0.002249, 0.5868), (0.1405, -0.0007529, 0.592), (0.1405, -0.004998, 0.5962), (0.1405, -0.0102, 0.5992), (0.1405, -0.016, 0.6008), (0.1405, -0.022, 0.6008), (0.1405, -0.0278, 0.5992), (0.1405, -0.033, 0.5962), (0.1405, -0.03725, 0.592), (0.1405, -0.04025, 0.5868), (0.1405, -0.0418, 0.581), (0.1405, -0.0418, 0.575), (0.1405, -0.04025, 0.5692), (0.1405, -0.03725, 0.564), (0.1405, -0.033, 0.5598), (0.1405, -0.0278, 0.5568), (0.1405, -0.022, 0.5552), (0.2495, -0.016, 0.5552), (0.2495, -0.0102, 0.5568), (0.2495, -0.004998, 0.5598), (0.2495, -0.0007529, 0.564), (0.2495, 0.002249, 0.5692), (0.2495, 0.003803, 0.575), (0.2495, 0.003803, 0.581), (0.2495, 0.002249, 0.5868), (0.2495, -0.0007529, 0.592), (0.2495, -0.004998, 0.5962), (0.2495, -0.0102, 0.5992), (0.2495, -0.016, 0.6008), (0.2495, -0.022, 0.6008), (0.2495, -0.0278, 0.5992), (0.2495, -0.033, 0.5962), (0.2495, -0.03725, 0.592), (0.2495, -0.04025, 0.5868), (0.2495, -0.0418, 0.581), (0.2495, -0.0418, 0.575), (0.2495, -0.04025, 0.5692), (0.2495, -0.03725, 0.564), (0.2495, -0.033, 0.5598), (0.2495, -0.0278, 0.5568), (0.2495, -0.022, 0.5552)], [], [(23, 22, 21, 20, 19, 18, 17, 16, 15, 14, 13, 12, 11, 10, 9, 8, 7, 6, 5, 4, 3, 2, 1, 0), (24, 25, 26, 27, 28, 29, 30, 31, 32, 33, 34, 35, 36, 37, 38, 39, 40, 41, 42, 43, 44, 45, 46, 47), (0, 1, 25, 24), (1, 2, 26, 25), (2, 3, 27, 26), (3, 4, 28, 27), (4, 5, 29, 28), (5, 6, 30, 29), (6, 7, 31, 30), (7, 8, 32, 31), (8, 9, 33, 32), (9, 10, 34, 33), (10, 11, 35, 34), (11, 12, 36, 35), (12, 13, 37, 36), (13, 14, 38, 37), (14, 15, 39, 38), (15, 16, 40, 39), (16, 17, 41, 40), (17, 18, 42, 41), (18, 19, 43, 42), (19, 20, 44, 43), (20, 21, 45, 44), (21, 22, 46, 45), (22, 23, 47, 46), (23, 0, 24, 47)])
me_wholefullcrankhandgrip.polygons.foreach_set('material_index', [3, 3, 3, 3, 3, 3, 3, 3, 3, 3, 3, 3, 3, 3, 3, 3, 3, 3, 3, 3, 3, 3, 3, 3, 3, 3])
me_wholefullcrankhandgrip.materials.append(mat_muteddeepochrewholehousing)
me_wholefullcrankhandgrip.materials.append(mat_dullsteelwholeracktoeheadandspindle)
me_wholefullcrankhandgrip.materials.append(mat_darkgearcasecapsandpinends)
me_wholefullcrankhandgrip.materials.append(mat_quietwarmfullcrankgrip)
me_wholefullcrankhandgrip.update()
me_wholecrankgripendcap = bpy.data.meshes.new('WholeCrankGripEndCap')
me_wholecrankgripendcap.from_pydata([(0.2435, -0.01627, 0.5643), (0.2435, -0.01122, 0.5664), (0.2435, -0.007359, 0.5702), (0.2435, -0.005269, 0.5753), (0.2435, -0.005269, 0.5807), (0.2435, -0.007359, 0.5858), (0.2435, -0.01122, 0.5896), (0.2435, -0.01627, 0.5917), (0.2435, -0.02173, 0.5917), (0.2435, -0.02678, 0.5896), (0.2435, -0.03064, 0.5858), (0.2435, -0.03273, 0.5807), (0.2435, -0.03273, 0.5753), (0.2435, -0.03064, 0.5702), (0.2435, -0.02678, 0.5664), (0.2435, -0.02173, 0.5643), (0.2645, -0.01627, 0.5643), (0.2645, -0.01122, 0.5664), (0.2645, -0.007359, 0.5702), (0.2645, -0.005269, 0.5753), (0.2645, -0.005269, 0.5807), (0.2645, -0.007359, 0.5858), (0.2645, -0.01122, 0.5896), (0.2645, -0.01627, 0.5917), (0.2645, -0.02173, 0.5917), (0.2645, -0.02678, 0.5896), (0.2645, -0.03064, 0.5858), (0.2645, -0.03273, 0.5807), (0.2645, -0.03273, 0.5753), (0.2645, -0.03064, 0.5702), (0.2645, -0.02678, 0.5664), (0.2645, -0.02173, 0.5643)], [], [(15, 14, 13, 12, 11, 10, 9, 8, 7, 6, 5, 4, 3, 2, 1, 0), (16, 17, 18, 19, 20, 21, 22, 23, 24, 25, 26, 27, 28, 29, 30, 31), (0, 1, 17, 16), (1, 2, 18, 17), (2, 3, 19, 18), (3, 4, 20, 19), (4, 5, 21, 20), (5, 6, 22, 21), (6, 7, 23, 22), (7, 8, 24, 23), (8, 9, 25, 24), (9, 10, 26, 25), (10, 11, 27, 26), (11, 12, 28, 27), (12, 13, 29, 28), (13, 14, 30, 29), (14, 15, 31, 30), (15, 0, 16, 31)])
me_wholecrankgripendcap.polygons.foreach_set('material_index', [2, 2, 2, 2, 2, 2, 2, 2, 2, 2, 2, 2, 2, 2, 2, 2, 2, 2])
me_wholecrankgripendcap.materials.append(mat_muteddeepochrewholehousing)
me_wholecrankgripendcap.materials.append(mat_dullsteelwholeracktoeheadandspindle)
me_wholecrankgripendcap.materials.append(mat_darkgearcasecapsandpinends)
me_wholecrankgripendcap.materials.append(mat_quietwarmfullcrankgrip)
me_wholecrankgripendcap.update()
me_wholecoverretainer0 = bpy.data.meshes.new('WholeCoverRetainer0')
me_wholecoverretainer0.from_pydata([(0.0565, 0.01481, 0.3472), (0.0565, 0.01795, 0.3491), (0.0565, 0.01976, 0.3522), (0.0565, 0.01976, 0.3558), (0.0565, 0.01795, 0.3589), (0.0565, 0.01481, 0.3608), (0.0565, 0.01119, 0.3608), (0.0565, 0.00805, 0.3589), (0.0565, 0.006239, 0.3558), (0.0565, 0.006239, 0.3522), (0.0565, 0.00805, 0.3491), (0.0565, 0.01119, 0.3472), (0.0695, 0.01481, 0.3472), (0.0695, 0.01795, 0.3491), (0.0695, 0.01976, 0.3522), (0.0695, 0.01976, 0.3558), (0.0695, 0.01795, 0.3589), (0.0695, 0.01481, 0.3608), (0.0695, 0.01119, 0.3608), (0.0695, 0.00805, 0.3589), (0.0695, 0.006239, 0.3558), (0.0695, 0.006239, 0.3522), (0.0695, 0.00805, 0.3491), (0.0695, 0.01119, 0.3472)], [], [(11, 10, 9, 8, 7, 6, 5, 4, 3, 2, 1, 0), (12, 13, 14, 15, 16, 17, 18, 19, 20, 21, 22, 23), (0, 1, 13, 12), (1, 2, 14, 13), (2, 3, 15, 14), (3, 4, 16, 15), (4, 5, 17, 16), (5, 6, 18, 17), (6, 7, 19, 18), (7, 8, 20, 19), (8, 9, 21, 20), (9, 10, 22, 21), (10, 11, 23, 22), (11, 0, 12, 23)])
me_wholecoverretainer0.polygons.foreach_set('material_index', [1, 1, 1, 1, 1, 1, 1, 1, 1, 1, 1, 1, 1, 1])
me_wholecoverretainer0.materials.append(mat_muteddeepochrewholehousing)
me_wholecoverretainer0.materials.append(mat_dullsteelwholeracktoeheadandspindle)
me_wholecoverretainer0.materials.append(mat_darkgearcasecapsandpinends)
me_wholecoverretainer0.materials.append(mat_quietwarmfullcrankgrip)
me_wholecoverretainer0.update()
me_wholecoverretainer1 = bpy.data.meshes.new('WholeCoverRetainer1')
me_wholecoverretainer1.from_pydata([(0.0565, 0.1188, 0.3472), (0.0565, 0.1219, 0.3491), (0.0565, 0.1238, 0.3522), (0.0565, 0.1238, 0.3558), (0.0565, 0.1219, 0.3589), (0.0565, 0.1188, 0.3608), (0.0565, 0.1152, 0.3608), (0.0565, 0.1121, 0.3589), (0.0565, 0.1102, 0.3558), (0.0565, 0.1102, 0.3522), (0.0565, 0.1121, 0.3491), (0.0565, 0.1152, 0.3472), (0.0695, 0.1188, 0.3472), (0.0695, 0.1219, 0.3491), (0.0695, 0.1238, 0.3522), (0.0695, 0.1238, 0.3558), (0.0695, 0.1219, 0.3589), (0.0695, 0.1188, 0.3608), (0.0695, 0.1152, 0.3608), (0.0695, 0.1121, 0.3589), (0.0695, 0.1102, 0.3558), (0.0695, 0.1102, 0.3522), (0.0695, 0.1121, 0.3491), (0.0695, 0.1152, 0.3472)], [], [(11, 10, 9, 8, 7, 6, 5, 4, 3, 2, 1, 0), (12, 13, 14, 15, 16, 17, 18, 19, 20, 21, 22, 23), (0, 1, 13, 12), (1, 2, 14, 13), (2, 3, 15, 14), (3, 4, 16, 15), (4, 5, 17, 16), (5, 6, 18, 17), (6, 7, 19, 18), (7, 8, 20, 19), (8, 9, 21, 20), (9, 10, 22, 21), (10, 11, 23, 22), (11, 0, 12, 23)])
me_wholecoverretainer1.polygons.foreach_set('material_index', [1, 1, 1, 1, 1, 1, 1, 1, 1, 1, 1, 1, 1, 1])
me_wholecoverretainer1.materials.append(mat_muteddeepochrewholehousing)
me_wholecoverretainer1.materials.append(mat_dullsteelwholeracktoeheadandspindle)
me_wholecoverretainer1.materials.append(mat_darkgearcasecapsandpinends)
me_wholecoverretainer1.materials.append(mat_quietwarmfullcrankgrip)
me_wholecoverretainer1.update()
me_wholecoverretainer2 = bpy.data.meshes.new('WholeCoverRetainer2')
me_wholecoverretainer2.from_pydata([(0.0565, 0.01481, 0.4332), (0.0565, 0.01795, 0.4351), (0.0565, 0.01976, 0.4382), (0.0565, 0.01976, 0.4418), (0.0565, 0.01795, 0.4449), (0.0565, 0.01481, 0.4468), (0.0565, 0.01119, 0.4468), (0.0565, 0.00805, 0.4449), (0.0565, 0.006239, 0.4418), (0.0565, 0.006239, 0.4382), (0.0565, 0.00805, 0.4351), (0.0565, 0.01119, 0.4332), (0.0695, 0.01481, 0.4332), (0.0695, 0.01795, 0.4351), (0.0695, 0.01976, 0.4382), (0.0695, 0.01976, 0.4418), (0.0695, 0.01795, 0.4449), (0.0695, 0.01481, 0.4468), (0.0695, 0.01119, 0.4468), (0.0695, 0.00805, 0.4449), (0.0695, 0.006239, 0.4418), (0.0695, 0.006239, 0.4382), (0.0695, 0.00805, 0.4351), (0.0695, 0.01119, 0.4332)], [], [(11, 10, 9, 8, 7, 6, 5, 4, 3, 2, 1, 0), (12, 13, 14, 15, 16, 17, 18, 19, 20, 21, 22, 23), (0, 1, 13, 12), (1, 2, 14, 13), (2, 3, 15, 14), (3, 4, 16, 15), (4, 5, 17, 16), (5, 6, 18, 17), (6, 7, 19, 18), (7, 8, 20, 19), (8, 9, 21, 20), (9, 10, 22, 21), (10, 11, 23, 22), (11, 0, 12, 23)])
me_wholecoverretainer2.polygons.foreach_set('material_index', [1, 1, 1, 1, 1, 1, 1, 1, 1, 1, 1, 1, 1, 1])
me_wholecoverretainer2.materials.append(mat_muteddeepochrewholehousing)
me_wholecoverretainer2.materials.append(mat_dullsteelwholeracktoeheadandspindle)
me_wholecoverretainer2.materials.append(mat_darkgearcasecapsandpinends)
me_wholecoverretainer2.materials.append(mat_quietwarmfullcrankgrip)
me_wholecoverretainer2.update()
me_wholecoverretainer3 = bpy.data.meshes.new('WholeCoverRetainer3')
me_wholecoverretainer3.from_pydata([(0.0565, 0.1188, 0.4332), (0.0565, 0.1219, 0.4351), (0.0565, 0.1238, 0.4382), (0.0565, 0.1238, 0.4418), (0.0565, 0.1219, 0.4449), (0.0565, 0.1188, 0.4468), (0.0565, 0.1152, 0.4468), (0.0565, 0.1121, 0.4449), (0.0565, 0.1102, 0.4418), (0.0565, 0.1102, 0.4382), (0.0565, 0.1121, 0.4351), (0.0565, 0.1152, 0.4332), (0.0695, 0.1188, 0.4332), (0.0695, 0.1219, 0.4351), (0.0695, 0.1238, 0.4382), (0.0695, 0.1238, 0.4418), (0.0695, 0.1219, 0.4449), (0.0695, 0.1188, 0.4468), (0.0695, 0.1152, 0.4468), (0.0695, 0.1121, 0.4449), (0.0695, 0.1102, 0.4418), (0.0695, 0.1102, 0.4382), (0.0695, 0.1121, 0.4351), (0.0695, 0.1152, 0.4332)], [], [(11, 10, 9, 8, 7, 6, 5, 4, 3, 2, 1, 0), (12, 13, 14, 15, 16, 17, 18, 19, 20, 21, 22, 23), (0, 1, 13, 12), (1, 2, 14, 13), (2, 3, 15, 14), (3, 4, 16, 15), (4, 5, 17, 16), (5, 6, 18, 17), (6, 7, 19, 18), (7, 8, 20, 19), (8, 9, 21, 20), (9, 10, 22, 21), (10, 11, 23, 22), (11, 0, 12, 23)])
me_wholecoverretainer3.polygons.foreach_set('material_index', [1, 1, 1, 1, 1, 1, 1, 1, 1, 1, 1, 1, 1, 1])
me_wholecoverretainer3.materials.append(mat_muteddeepochrewholehousing)
me_wholecoverretainer3.materials.append(mat_dullsteelwholeracktoeheadandspindle)
me_wholecoverretainer3.materials.append(mat_darkgearcasecapsandpinends)
me_wholecoverretainer3.materials.append(mat_quietwarmfullcrankgrip)
me_wholecoverretainer3.update()
me_wholebasemountretainer_1 = bpy.data.meshes.new('WholeBaseMountRetainer-1')
me_wholebasemountretainer_1.from_pydata([(-0.2065, 0.142, 0.049), (-0.2075, 0.147, 0.049), (-0.2103, 0.1512, 0.049), (-0.2145, 0.154, 0.049), (-0.2195, 0.155, 0.049), (-0.2245, 0.154, 0.049), (-0.2287, 0.1512, 0.049), (-0.2315, 0.147, 0.049), (-0.2325, 0.142, 0.049), (-0.2315, 0.137, 0.049), (-0.2287, 0.1328, 0.049), (-0.2245, 0.13, 0.049), (-0.2195, 0.129, 0.049), (-0.2145, 0.13, 0.049), (-0.2103, 0.1328, 0.049), (-0.2075, 0.137, 0.049), (-0.2065, 0.142, 0.066), (-0.2075, 0.147, 0.066), (-0.2103, 0.1512, 0.066), (-0.2145, 0.154, 0.066), (-0.2195, 0.155, 0.066), (-0.2245, 0.154, 0.066), (-0.2287, 0.1512, 0.066), (-0.2315, 0.147, 0.066), (-0.2325, 0.142, 0.066), (-0.2315, 0.137, 0.066), (-0.2287, 0.1328, 0.066), (-0.2245, 0.13, 0.066), (-0.2195, 0.129, 0.066), (-0.2145, 0.13, 0.066), (-0.2103, 0.1328, 0.066), (-0.2075, 0.137, 0.066)], [], [(15, 14, 13, 12, 11, 10, 9, 8, 7, 6, 5, 4, 3, 2, 1, 0), (16, 17, 18, 19, 20, 21, 22, 23, 24, 25, 26, 27, 28, 29, 30, 31), (0, 1, 17, 16), (1, 2, 18, 17), (2, 3, 19, 18), (3, 4, 20, 19), (4, 5, 21, 20), (5, 6, 22, 21), (6, 7, 23, 22), (7, 8, 24, 23), (8, 9, 25, 24), (9, 10, 26, 25), (10, 11, 27, 26), (11, 12, 28, 27), (12, 13, 29, 28), (13, 14, 30, 29), (14, 15, 31, 30), (15, 0, 16, 31)])
me_wholebasemountretainer_1.polygons.foreach_set('material_index', [2, 2, 2, 2, 2, 2, 2, 2, 2, 2, 2, 2, 2, 2, 2, 2, 2, 2])
me_wholebasemountretainer_1.materials.append(mat_muteddeepochrewholehousing)
me_wholebasemountretainer_1.materials.append(mat_dullsteelwholeracktoeheadandspindle)
me_wholebasemountretainer_1.materials.append(mat_darkgearcasecapsandpinends)
me_wholebasemountretainer_1.materials.append(mat_quietwarmfullcrankgrip)
me_wholebasemountretainer_1.update()
me_wholebasemountretainer1 = bpy.data.meshes.new('WholeBaseMountRetainer1')
me_wholebasemountretainer1.from_pydata([(0.0435, 0.142, 0.049), (0.04251, 0.147, 0.049), (0.03969, 0.1512, 0.049), (0.03547, 0.154, 0.049), (0.0305, 0.155, 0.049), (0.02553, 0.154, 0.049), (0.02131, 0.1512, 0.049), (0.01849, 0.147, 0.049), (0.0175, 0.142, 0.049), (0.01849, 0.137, 0.049), (0.02131, 0.1328, 0.049), (0.02553, 0.13, 0.049), (0.0305, 0.129, 0.049), (0.03547, 0.13, 0.049), (0.03969, 0.1328, 0.049), (0.04251, 0.137, 0.049), (0.0435, 0.142, 0.066), (0.04251, 0.147, 0.066), (0.03969, 0.1512, 0.066), (0.03547, 0.154, 0.066), (0.0305, 0.155, 0.066), (0.02553, 0.154, 0.066), (0.02131, 0.1512, 0.066), (0.01849, 0.147, 0.066), (0.0175, 0.142, 0.066), (0.01849, 0.137, 0.066), (0.02131, 0.1328, 0.066), (0.02553, 0.13, 0.066), (0.0305, 0.129, 0.066), (0.03547, 0.13, 0.066), (0.03969, 0.1328, 0.066), (0.04251, 0.137, 0.066)], [], [(15, 14, 13, 12, 11, 10, 9, 8, 7, 6, 5, 4, 3, 2, 1, 0), (16, 17, 18, 19, 20, 21, 22, 23, 24, 25, 26, 27, 28, 29, 30, 31), (0, 1, 17, 16), (1, 2, 18, 17), (2, 3, 19, 18), (3, 4, 20, 19), (4, 5, 21, 20), (5, 6, 22, 21), (6, 7, 23, 22), (7, 8, 24, 23), (8, 9, 25, 24), (9, 10, 26, 25), (10, 11, 27, 26), (11, 12, 28, 27), (12, 13, 29, 28), (13, 14, 30, 29), (14, 15, 31, 30), (15, 0, 16, 31)])
me_wholebasemountretainer1.polygons.foreach_set('material_index', [2, 2, 2, 2, 2, 2, 2, 2, 2, 2, 2, 2, 2, 2, 2, 2, 2, 2])
me_wholebasemountretainer1.materials.append(mat_muteddeepochrewholehousing)
me_wholebasemountretainer1.materials.append(mat_dullsteelwholeracktoeheadandspindle)
me_wholebasemountretainer1.materials.append(mat_darkgearcasecapsandpinends)
me_wholebasemountretainer1.materials.append(mat_quietwarmfullcrankgrip)
me_wholebasemountretainer1.update()

# ---- objects
ob_onewholeuprightracklowtoecrankjack = bpy.data.objects.new('OneWholeUprightRackLowToeCrankJack', None)
ob_wholeclippedcornergroundsole = bpy.data.objects.new('WholeClippedCornerGroundSole', me_wholeclippedcornergroundsole)
ob_wholetallfrontopenguidehousing = bpy.data.objects.new('WholeTallFrontOpenGuideHousing', me_wholetallfrontopenguidehousing)
ob_wholeeighteentoothuprightrack = bpy.data.objects.new('WholeEighteenToothUprightRack', me_wholeeighteentoothuprightrack)
ob_wholelowtoeandcontinuousrisingheel = bpy.data.objects.new('WholeLowToeAndContinuousRisingHeel', me_wholelowtoeandcontinuousrisingheel)
ob_wholebroadupperrackhead = bpy.data.objects.new('WholeBroadUpperRackHead', me_wholebroadupperrackhead)
ob_wholecompleteheadtoppad = bpy.data.objects.new('WholeCompleteHeadTopPad', me_wholecompleteheadtoppad)
ob_wholefixedrackretainingpin = bpy.data.objects.new('WholeFixedRackRetainingPin', me_wholefixedrackretainingpin)
ob_wholeretainerendcap_1 = bpy.data.objects.new('WholeRetainerEndCap-1', me_wholeretainerendcap_1)
ob_wholeretainerendcap1 = bpy.data.objects.new('WholeRetainerEndCap1', me_wholeretainerendcap1)
ob_wholecompactsidegearbox = bpy.data.objects.new('WholeCompactSideGearbox', me_wholecompactsidegearbox)
ob_wholefulloutergearcasecover = bpy.data.objects.new('WholeFullOuterGearcaseCover', me_wholefulloutergearcasecover)
ob_wholeshortsupportedcrankspindle = bpy.data.objects.new('WholeShortSupportedCrankSpindle', me_wholeshortsupportedcrankspindle)
ob_wholecontinuousoffsetcrank = bpy.data.objects.new('WholeContinuousOffsetCrank', me_wholecontinuousoffsetcrank)
ob_wholecrankgripaxle = bpy.data.objects.new('WholeCrankGripAxle', me_wholecrankgripaxle)
ob_wholefullcrankhandgrip = bpy.data.objects.new('WholeFullCrankHandGrip', me_wholefullcrankhandgrip)
ob_wholecrankgripendcap = bpy.data.objects.new('WholeCrankGripEndCap', me_wholecrankgripendcap)
ob_wholecoverretainer0 = bpy.data.objects.new('WholeCoverRetainer0', me_wholecoverretainer0)
ob_wholecoverretainer1 = bpy.data.objects.new('WholeCoverRetainer1', me_wholecoverretainer1)
ob_wholecoverretainer2 = bpy.data.objects.new('WholeCoverRetainer2', me_wholecoverretainer2)
ob_wholecoverretainer3 = bpy.data.objects.new('WholeCoverRetainer3', me_wholecoverretainer3)
ob_wholebasemountretainer_1 = bpy.data.objects.new('WholeBaseMountRetainer-1', me_wholebasemountretainer_1)
ob_wholebasemountretainer1 = bpy.data.objects.new('WholeBaseMountRetainer1', me_wholebasemountretainer1)

# ---- transforms, parenting, visibility, modifiers, constraints
ob_onewholeuprightracklowtoecrankjack.location = (0.0, 0.0, 0.0)
ob_wholeclippedcornergroundsole.parent = ob_onewholeuprightracklowtoecrankjack
ob_wholeclippedcornergroundsole.location = (0.0, 0.0, 0.0)
ob_wholetallfrontopenguidehousing.parent = ob_onewholeuprightracklowtoecrankjack
ob_wholetallfrontopenguidehousing.location = (0.0, 0.0, 0.0)
ob_wholeeighteentoothuprightrack.parent = ob_onewholeuprightracklowtoecrankjack
ob_wholeeighteentoothuprightrack.location = (0.0, 0.0, 0.0)
ob_wholelowtoeandcontinuousrisingheel.parent = ob_onewholeuprightracklowtoecrankjack
ob_wholelowtoeandcontinuousrisingheel.location = (0.0, 0.0, 0.0)
ob_wholebroadupperrackhead.parent = ob_onewholeuprightracklowtoecrankjack
ob_wholebroadupperrackhead.location = (0.0, 0.0, 0.0)
ob_wholecompleteheadtoppad.parent = ob_onewholeuprightracklowtoecrankjack
ob_wholecompleteheadtoppad.location = (0.0, 0.0, 0.0)
ob_wholefixedrackretainingpin.parent = ob_onewholeuprightracklowtoecrankjack
ob_wholefixedrackretainingpin.location = (0.0, 0.0, 0.0)
ob_wholeretainerendcap_1.parent = ob_onewholeuprightracklowtoecrankjack
ob_wholeretainerendcap_1.location = (0.0, 0.0, 0.0)
ob_wholeretainerendcap1.parent = ob_onewholeuprightracklowtoecrankjack
ob_wholeretainerendcap1.location = (0.0, 0.0, 0.0)
ob_wholecompactsidegearbox.parent = ob_onewholeuprightracklowtoecrankjack
ob_wholecompactsidegearbox.location = (0.0, 0.0, 0.0)
ob_wholefulloutergearcasecover.parent = ob_onewholeuprightracklowtoecrankjack
ob_wholefulloutergearcasecover.location = (0.0, 0.0, 0.0)
ob_wholeshortsupportedcrankspindle.parent = ob_onewholeuprightracklowtoecrankjack
ob_wholeshortsupportedcrankspindle.location = (0.0, 0.0, 0.0)
ob_wholecontinuousoffsetcrank.parent = ob_onewholeuprightracklowtoecrankjack
ob_wholecontinuousoffsetcrank.location = (0.0, 0.0, 0.0)
ob_wholecrankgripaxle.parent = ob_onewholeuprightracklowtoecrankjack
ob_wholecrankgripaxle.location = (0.0, 0.0, 0.0)
ob_wholefullcrankhandgrip.parent = ob_onewholeuprightracklowtoecrankjack
ob_wholefullcrankhandgrip.location = (0.0, 0.0, 0.0)
ob_wholecrankgripendcap.parent = ob_onewholeuprightracklowtoecrankjack
ob_wholecrankgripendcap.location = (0.0, 0.0, 0.0)
ob_wholecoverretainer0.parent = ob_onewholeuprightracklowtoecrankjack
ob_wholecoverretainer0.location = (0.0, 0.0, 0.0)
ob_wholecoverretainer1.parent = ob_onewholeuprightracklowtoecrankjack
ob_wholecoverretainer1.location = (0.0, 0.0, 0.0)
ob_wholecoverretainer2.parent = ob_onewholeuprightracklowtoecrankjack
ob_wholecoverretainer2.location = (0.0, 0.0, 0.0)
ob_wholecoverretainer3.parent = ob_onewholeuprightracklowtoecrankjack
ob_wholecoverretainer3.location = (0.0, 0.0, 0.0)
ob_wholebasemountretainer_1.parent = ob_onewholeuprightracklowtoecrankjack
ob_wholebasemountretainer_1.location = (0.0, 0.0, 0.0)
ob_wholebasemountretainer1.parent = ob_onewholeuprightracklowtoecrankjack
ob_wholebasemountretainer1.location = (0.0, 0.0, 0.0)

# ---- collection membership
scene.collection.objects.link(ob_onewholeuprightracklowtoecrankjack)
scene.collection.objects.link(ob_wholeclippedcornergroundsole)
scene.collection.objects.link(ob_wholetallfrontopenguidehousing)
scene.collection.objects.link(ob_wholeeighteentoothuprightrack)
scene.collection.objects.link(ob_wholelowtoeandcontinuousrisingheel)
scene.collection.objects.link(ob_wholebroadupperrackhead)
scene.collection.objects.link(ob_wholecompleteheadtoppad)
scene.collection.objects.link(ob_wholefixedrackretainingpin)
scene.collection.objects.link(ob_wholeretainerendcap_1)
scene.collection.objects.link(ob_wholeretainerendcap1)
scene.collection.objects.link(ob_wholecompactsidegearbox)
scene.collection.objects.link(ob_wholefulloutergearcasecover)
scene.collection.objects.link(ob_wholeshortsupportedcrankspindle)
scene.collection.objects.link(ob_wholecontinuousoffsetcrank)
scene.collection.objects.link(ob_wholecrankgripaxle)
scene.collection.objects.link(ob_wholefullcrankhandgrip)
scene.collection.objects.link(ob_wholecrankgripendcap)
scene.collection.objects.link(ob_wholecoverretainer0)
scene.collection.objects.link(ob_wholecoverretainer1)
scene.collection.objects.link(ob_wholecoverretainer2)
scene.collection.objects.link(ob_wholecoverretainer3)
scene.collection.objects.link(ob_wholebasemountretainer_1)
scene.collection.objects.link(ob_wholebasemountretainer1)

# ---- scene / render settings (as saved in the file)
scene.frame_start = 1; scene.frame_end = 250; scene.frame_set(1)
scene.render.engine = 'CYCLES'
scene.render.use_compositing = False
scene.cycles.use_denoising = False
scene.cycles.samples = 128
scene.cycles.use_adaptive_sampling = False
scene.cycles.seed = 17
bpy.context.view_layer.update()

# ---- added for rendering (the .blend has no active camera and no usable light): camera, sun
cam_auto = bpy.data.cameras.new('AutoCamera')
cam_auto.lens = 50.0
cam_auto.sensor_width = 36.0
cam_auto.clip_end = 1000.0
ob_auto_camera = bpy.data.objects.new('AutoCamera', cam_auto)
scene.collection.objects.link(ob_auto_camera)
ob_auto_camera.location = (1.10045, -1.32054, 1.35736)
ob_auto_camera.rotation_euler = (1.09748, -7.21219e-08, 0.694738)
scene.camera = ob_auto_camera
light_auto_sun = bpy.data.lights.new('AutoSun', 'SUN')
light_auto_sun.energy = 3.0
light_auto_sun.angle = 0.0523599
ob_auto_sun = bpy.data.objects.new('AutoSun', light_auto_sun)
scene.collection.objects.link(ob_auto_sun)
ob_auto_sun.rotation_euler = (0.872665, 0.174533, 0.523599)
bpy.context.view_layer.update()
